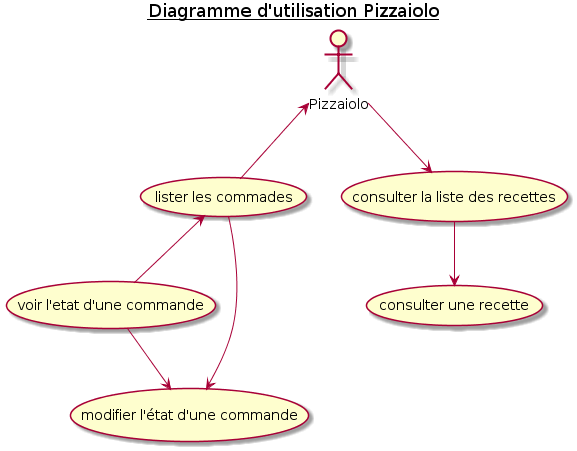

The diagram above was rendered by PlantUML. Its source (embedded in the PNG):
@startuml 2_Pizzaiolo_UseCaseDiagram

title <u>Diagramme d'utilisation Pizzaiolo</u>

actor Pizzaiolo as PIZLO

    (lister les commades) AS LIST_CMD
    (voir l'etat d'une commande) AS SHOW_STATE_CMD
    (modifier l'état d'une commande) AS MODIFY_STATE_CMD

    (consulter la liste des recettes) AS LIST_RECIPE
    (consulter une recette) AS SHOW_RECIPE


PIZLO <-- LIST_CMD
LIST_CMD <-- SHOW_STATE_CMD
LIST_CMD --> MODIFY_STATE_CMD
SHOW_STATE_CMD --> MODIFY_STATE_CMD

PIZLO --> LIST_RECIPE
LIST_RECIPE --> SHOW_RECIPE

@enduml